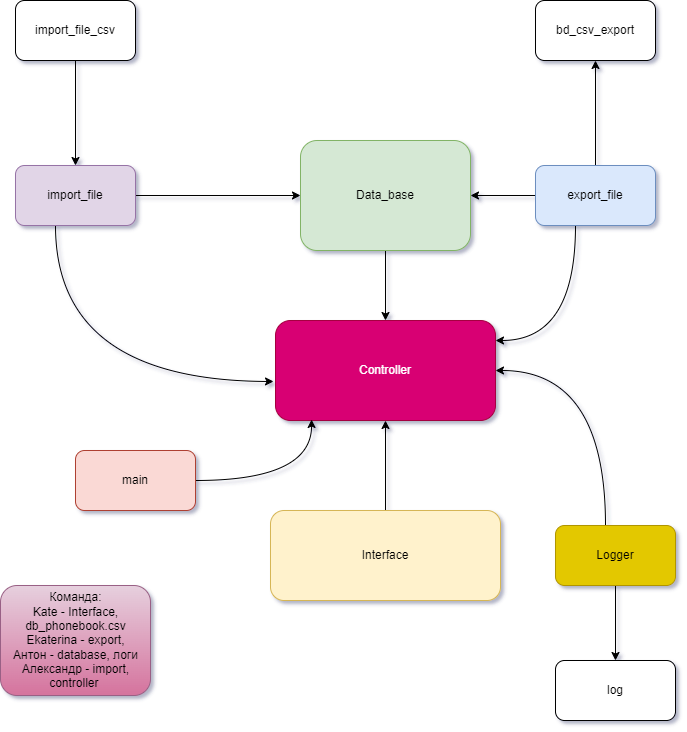

The diagram above was exported from draw.io. Its source (the exported page's mxGraphModel, read from the mxfile embedded in the PNG):
<mxGraphModel dx="1217" dy="824" grid="1" gridSize="10" guides="1" tooltips="1" connect="1" arrows="1" fold="1" page="1" pageScale="1" pageWidth="827" pageHeight="1169" math="0" shadow="1">
  <root>
    <mxCell id="0" />
    <mxCell id="1" parent="0" />
    <mxCell id="8AkdbSdntKmzADZlkG01-13" style="edgeStyle=orthogonalEdgeStyle;rounded=1;orthogonalLoop=1;jettySize=auto;html=1;entryX=0.5;entryY=1;entryDx=0;entryDy=0;curved=1;" parent="1" source="8AkdbSdntKmzADZlkG01-1" target="8AkdbSdntKmzADZlkG01-11" edge="1">
      <mxGeometry relative="1" as="geometry" />
    </mxCell>
    <mxCell id="8AkdbSdntKmzADZlkG01-1" value="Interface" style="rounded=1;whiteSpace=wrap;html=1;fillColor=#fff2cc;strokeColor=#d6b656;" parent="1" vertex="1">
      <mxGeometry x="325" y="620" width="230" height="90" as="geometry" />
    </mxCell>
    <mxCell id="8AkdbSdntKmzADZlkG01-16" style="edgeStyle=orthogonalEdgeStyle;rounded=1;orthogonalLoop=1;jettySize=auto;html=1;curved=1;" parent="1" source="8AkdbSdntKmzADZlkG01-2" target="8AkdbSdntKmzADZlkG01-11" edge="1">
      <mxGeometry relative="1" as="geometry" />
    </mxCell>
    <mxCell id="8AkdbSdntKmzADZlkG01-2" value="Data_base" style="rounded=1;whiteSpace=wrap;html=1;fillColor=#d5e8d4;strokeColor=#82b366;" parent="1" vertex="1">
      <mxGeometry x="355" y="250" width="170" height="110" as="geometry" />
    </mxCell>
    <mxCell id="8AkdbSdntKmzADZlkG01-4" style="edgeStyle=orthogonalEdgeStyle;rounded=1;orthogonalLoop=1;jettySize=auto;html=1;entryX=0;entryY=0.5;entryDx=0;entryDy=0;curved=1;" parent="1" source="8AkdbSdntKmzADZlkG01-3" target="8AkdbSdntKmzADZlkG01-2" edge="1">
      <mxGeometry relative="1" as="geometry" />
    </mxCell>
    <mxCell id="8AkdbSdntKmzADZlkG01-22" style="edgeStyle=orthogonalEdgeStyle;rounded=1;orthogonalLoop=1;jettySize=auto;html=1;entryX=-0.009;entryY=0.61;entryDx=0;entryDy=0;entryPerimeter=0;curved=1;" parent="1" source="8AkdbSdntKmzADZlkG01-3" target="8AkdbSdntKmzADZlkG01-11" edge="1">
      <mxGeometry relative="1" as="geometry">
        <Array as="points">
          <mxPoint x="110" y="490" />
        </Array>
      </mxGeometry>
    </mxCell>
    <mxCell id="8AkdbSdntKmzADZlkG01-3" value="import_file" style="rounded=1;whiteSpace=wrap;html=1;fillColor=#e1d5e7;strokeColor=#9673a6;" parent="1" vertex="1">
      <mxGeometry x="70" y="275" width="120" height="60" as="geometry" />
    </mxCell>
    <mxCell id="8AkdbSdntKmzADZlkG01-6" style="edgeStyle=orthogonalEdgeStyle;rounded=1;orthogonalLoop=1;jettySize=auto;html=1;entryX=0.5;entryY=0;entryDx=0;entryDy=0;curved=1;" parent="1" source="8AkdbSdntKmzADZlkG01-5" target="8AkdbSdntKmzADZlkG01-3" edge="1">
      <mxGeometry relative="1" as="geometry" />
    </mxCell>
    <mxCell id="8AkdbSdntKmzADZlkG01-5" value="import_file_csv" style="rounded=1;whiteSpace=wrap;html=1;" parent="1" vertex="1">
      <mxGeometry x="70" y="110" width="120" height="60" as="geometry" />
    </mxCell>
    <mxCell id="8AkdbSdntKmzADZlkG01-10" value="" style="edgeStyle=orthogonalEdgeStyle;rounded=1;orthogonalLoop=1;jettySize=auto;html=1;curved=1;" parent="1" source="8AkdbSdntKmzADZlkG01-7" target="8AkdbSdntKmzADZlkG01-9" edge="1">
      <mxGeometry relative="1" as="geometry" />
    </mxCell>
    <mxCell id="8AkdbSdntKmzADZlkG01-19" style="edgeStyle=orthogonalEdgeStyle;rounded=1;orthogonalLoop=1;jettySize=auto;html=1;curved=1;" parent="1" source="8AkdbSdntKmzADZlkG01-7" target="8AkdbSdntKmzADZlkG01-11" edge="1">
      <mxGeometry relative="1" as="geometry">
        <mxPoint x="550" y="450" as="targetPoint" />
        <Array as="points">
          <mxPoint x="630" y="450" />
        </Array>
      </mxGeometry>
    </mxCell>
    <mxCell id="KkjMXQEF1Yvdn29FVvJC-1" style="edgeStyle=orthogonalEdgeStyle;rounded=1;orthogonalLoop=1;jettySize=auto;html=1;curved=1;" edge="1" parent="1" source="8AkdbSdntKmzADZlkG01-7" target="8AkdbSdntKmzADZlkG01-2">
      <mxGeometry relative="1" as="geometry" />
    </mxCell>
    <mxCell id="8AkdbSdntKmzADZlkG01-7" value="export_file" style="rounded=1;whiteSpace=wrap;html=1;fillColor=#dae8fc;strokeColor=#6c8ebf;" parent="1" vertex="1">
      <mxGeometry x="590" y="275" width="120" height="60" as="geometry" />
    </mxCell>
    <mxCell id="8AkdbSdntKmzADZlkG01-9" value="bd_csv_export" style="rounded=1;whiteSpace=wrap;html=1;" parent="1" vertex="1">
      <mxGeometry x="590" y="110" width="120" height="60" as="geometry" />
    </mxCell>
    <mxCell id="8AkdbSdntKmzADZlkG01-11" value="Controller" style="rounded=1;whiteSpace=wrap;html=1;fillColor=#d80073;strokeColor=#A50040;fontColor=#ffffff;" parent="1" vertex="1">
      <mxGeometry x="330" y="430" width="220" height="100" as="geometry" />
    </mxCell>
    <mxCell id="8AkdbSdntKmzADZlkG01-17" style="edgeStyle=orthogonalEdgeStyle;rounded=1;orthogonalLoop=1;jettySize=auto;html=1;curved=1;" parent="1" source="8AkdbSdntKmzADZlkG01-14" edge="1">
      <mxGeometry relative="1" as="geometry">
        <mxPoint x="550" y="480" as="targetPoint" />
        <Array as="points">
          <mxPoint x="660" y="480" />
        </Array>
      </mxGeometry>
    </mxCell>
    <mxCell id="8AkdbSdntKmzADZlkG01-21" style="edgeStyle=orthogonalEdgeStyle;rounded=1;orthogonalLoop=1;jettySize=auto;html=1;curved=1;" parent="1" source="8AkdbSdntKmzADZlkG01-14" target="8AkdbSdntKmzADZlkG01-20" edge="1">
      <mxGeometry relative="1" as="geometry" />
    </mxCell>
    <mxCell id="8AkdbSdntKmzADZlkG01-14" value="Logger" style="rounded=1;whiteSpace=wrap;html=1;fillColor=#e3c800;fontColor=#000000;strokeColor=#B09500;" parent="1" vertex="1">
      <mxGeometry x="610" y="635" width="120" height="60" as="geometry" />
    </mxCell>
    <mxCell id="8AkdbSdntKmzADZlkG01-20" value="log" style="rounded=1;whiteSpace=wrap;html=1;" parent="1" vertex="1">
      <mxGeometry x="610" y="770" width="120" height="60" as="geometry" />
    </mxCell>
    <mxCell id="8AkdbSdntKmzADZlkG01-25" style="edgeStyle=orthogonalEdgeStyle;rounded=1;orthogonalLoop=1;jettySize=auto;html=1;entryX=0.164;entryY=0.99;entryDx=0;entryDy=0;entryPerimeter=0;curved=1;" parent="1" source="8AkdbSdntKmzADZlkG01-23" target="8AkdbSdntKmzADZlkG01-11" edge="1">
      <mxGeometry relative="1" as="geometry" />
    </mxCell>
    <mxCell id="8AkdbSdntKmzADZlkG01-23" value="main" style="rounded=1;whiteSpace=wrap;html=1;fillColor=#fad9d5;strokeColor=#ae4132;" parent="1" vertex="1">
      <mxGeometry x="130" y="560" width="120" height="60" as="geometry" />
    </mxCell>
    <mxCell id="8AkdbSdntKmzADZlkG01-26" value="Команда:&lt;br&gt;Kate - Interface,&lt;br&gt;db_phonebook.csv&lt;br&gt;Ekaterina - export,&lt;br&gt;Антон - database, логи&lt;br&gt;Александр - import, &lt;br&gt;controller&amp;nbsp;" style="text;html=1;align=center;verticalAlign=middle;resizable=0;points=[];autosize=1;strokeColor=#996185;fillColor=#e6d0de;gradientColor=#d5739d;rounded=1;rotation=0;" parent="1" vertex="1">
      <mxGeometry x="55" y="695" width="150" height="110" as="geometry" />
    </mxCell>
  </root>
</mxGraphModel>